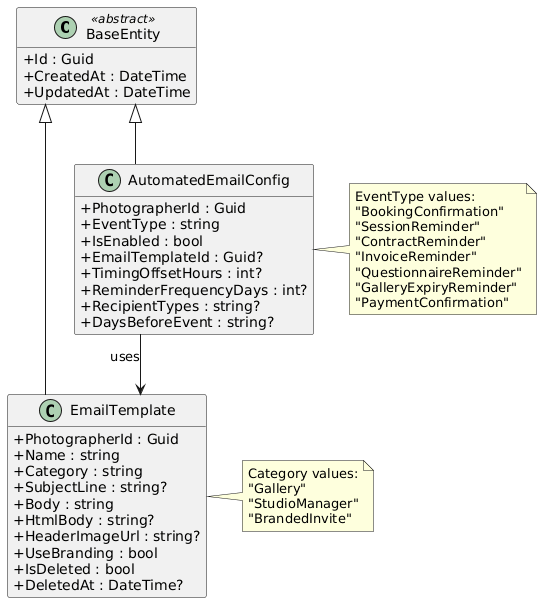

The diagram above was rendered by PlantUML. Its source (embedded in the PNG):
@startuml
skinparam classAttributeIconSize 0
skinparam linetype ortho
hide empty methods

class BaseEntity <<abstract>> {
  +Id : Guid
  +CreatedAt : DateTime
  +UpdatedAt : DateTime
}

class EmailTemplate {
  +PhotographerId : Guid
  +Name : string
  +Category : string
  +SubjectLine : string?
  +Body : string
  +HtmlBody : string?
  +HeaderImageUrl : string?
  +UseBranding : bool
  +IsDeleted : bool
  +DeletedAt : DateTime?
}

class AutomatedEmailConfig {
  +PhotographerId : Guid
  +EventType : string
  +IsEnabled : bool
  +EmailTemplateId : Guid?
  +TimingOffsetHours : int?
  +ReminderFrequencyDays : int?
  +RecipientTypes : string?
  +DaysBeforeEvent : string?
}

BaseEntity <|-- EmailTemplate
BaseEntity <|-- AutomatedEmailConfig
AutomatedEmailConfig --> EmailTemplate : uses

note right of EmailTemplate
  Category values:
  "Gallery"
  "StudioManager"
  "BrandedInvite"
end note

note right of AutomatedEmailConfig
  EventType values:
  "BookingConfirmation"
  "SessionReminder"
  "ContractReminder"
  "InvoiceReminder"
  "QuestionnaireReminder"
  "GalleryExpiryReminder"
  "PaymentConfirmation"
end note

@enduml